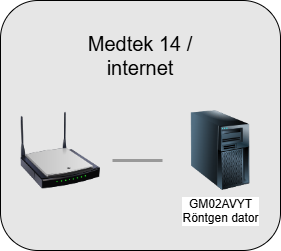

The diagram above was exported from draw.io. Its source (the exported page's mxGraphModel, read from the mxfile embedded in the PNG):
<mxGraphModel dx="2074" dy="1106" grid="1" gridSize="10" guides="1" tooltips="1" connect="1" arrows="1" fold="1" page="1" pageScale="1" pageWidth="1169" pageHeight="827" math="0" shadow="0">
  <root>
    <mxCell id="0" />
    <mxCell id="1" parent="0" />
    <mxCell id="Tpik03H8ZJLZ2pngIgXl-28" value="" style="rounded=1;whiteSpace=wrap;html=1;fillColor=#E6E6E6;" parent="1" vertex="1">
      <mxGeometry x="10" y="180" width="280" height="250" as="geometry" />
    </mxCell>
    <mxCell id="Tpik03H8ZJLZ2pngIgXl-10" value="&lt;div&gt;GM02AVYT&lt;/div&gt;&lt;div&gt;Röntgen dator&lt;br&gt;&lt;/div&gt;" style="image;html=1;image=img/lib/clip_art/computers/Server_Tower_128x128.png" parent="1" vertex="1">
      <mxGeometry x="190" y="290" width="80" height="80" as="geometry" />
    </mxCell>
    <mxCell id="Tpik03H8ZJLZ2pngIgXl-15" value="" style="image;html=1;image=img/lib/clip_art/networking/Wireless_Router_N_128x128.png" parent="1" vertex="1">
      <mxGeometry x="30" y="290" width="80" height="80" as="geometry" />
    </mxCell>
    <mxCell id="Tpik03H8ZJLZ2pngIgXl-25" value="" style="endArrow=none;html=1;rounded=0;strokeWidth=3;strokeColor=#999999;" parent="1" edge="1">
      <mxGeometry width="50" height="50" relative="1" as="geometry">
        <mxPoint x="172" y="340" as="sourcePoint" />
        <mxPoint x="122" y="340" as="targetPoint" />
      </mxGeometry>
    </mxCell>
    <mxCell id="Tpik03H8ZJLZ2pngIgXl-30" value="&lt;font style=&quot;font-size: 20px;&quot;&gt;Medtek 14 / internet&lt;/font&gt;" style="text;html=1;align=center;verticalAlign=middle;whiteSpace=wrap;rounded=0;" parent="1" vertex="1">
      <mxGeometry x="90" y="220" width="120" height="30" as="geometry" />
    </mxCell>
  </root>
</mxGraphModel>